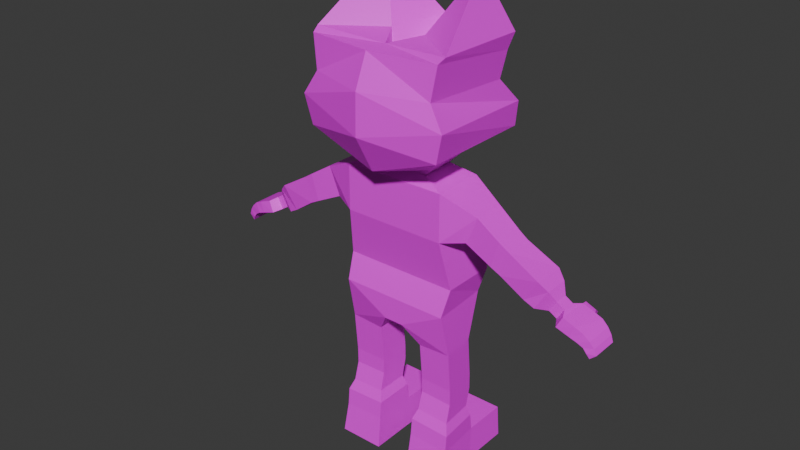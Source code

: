 # Source: untitled_2_.blend  (saved by Blender 4.2.66; exported with 4.5.12 LTS)
import bpy
from mathutils import Matrix  # noqa: F401  (used for matrix-valued properties, if any)

bpy.ops.wm.read_factory_settings(use_empty=True)
scene = bpy.context.scene
scene.name = 'Scene'

# ---- collections
col_collection = bpy.data.collections.new('Collection'); scene.collection.children.link(col_collection)

# ---- images (referenced by path relative to the original .blend; pixels are not part of the script)
import os
ASSET_DIR = os.environ.get("B2B_ASSET_DIR", "")  # directory of the original .blend (textures are referenced by path, not embedded)
HERE = os.path.dirname(os.path.abspath(__file__))  # packed textures are extracted next to this script under _unpacked/

def load_image(name, relpath, width, height, colorspace="sRGB"):
    """Load a texture the original file referenced (path relative to the .blend, or extracted next to this script)."""
    p = next((c for c in (os.path.join(HERE, relpath), os.path.join(ASSET_DIR, relpath)) if relpath and os.path.exists(c)), "")
    if p:
        img = bpy.data.images.load(p, check_existing=True)
        img.name = name
    else:  # same state as the original file: an image datablock whose file is absent (Cycles renders it pink)
        img = bpy.data.images.new(name, width, height)
        img.source = "FILE"
        img.filepath = "//" + (relpath or name)
    img.colorspace_settings.name = colorspace
    return img
img_imphenziapalette02_albedo_png = load_image('ImphenziaPalette02-Albedo.png', '(Copy) ImphenziaPalettes/ImphenziaPalette02-Albedo.png', 1024, 1024, 'sRGB')
img_imphenziapalette02_emission_png = load_image('ImphenziaPalette02-Emission.png', '(Copy) ImphenziaPalettes/ImphenziaPalette02-Emission.png', 1024, 1024, 'sRGB')

# ---- materials (node trees are filled in below, after node groups)
mat_material = bpy.data.materials.new('Material')
mat_material.alpha_threshold = 0.0
mat_material.use_transparent_shadow = False
mat_material.roughness = 0.5
mat_material.line_color = (0.0, 0.0, 0.0, 1.0)

# ---- material node trees
mat_material.use_nodes = True; mat_material.node_tree.nodes.clear()
_N = mat_material.node_tree.nodes; _L = mat_material.node_tree.links
n0 = _N.new('ShaderNodeOutputMaterial'); n0.name = 'Material Output'; n0.location = (300, 300)
n1 = _N.new('ShaderNodeBsdfPrincipled'); n1.name = 'Principled BSDF'; n1.location = (10, 300)
n1.inputs[3].default_value = 1.45
n2 = _N.new('ShaderNodeTexImage'); n2.name = 'Image Texture'; n2.location = (-312, 389)
n2.image = img_imphenziapalette02_albedo_png
n3 = _N.new('ShaderNodeTexImage'); n3.name = 'Image Texture.001'; n3.location = (-303, 93)
n3.image = img_imphenziapalette02_emission_png
_L.new(n1.outputs[0], n0.inputs[0])
_L.new(n2.outputs[0], n1.inputs[0])
_L.new(n3.outputs[0], n1.inputs[27])
n0.is_active_output = True

# ---- world
world_world = bpy.data.worlds.new('World'); scene.world = world_world
world_world.use_nodes = True; world_world.node_tree.nodes.clear()
_N = world_world.node_tree.nodes; _L = world_world.node_tree.links
n0 = _N.new('ShaderNodeOutputWorld'); n0.name = 'World Output'; n0.location = (300, 300)
n1 = _N.new('ShaderNodeBackground'); n1.name = 'Background'; n1.location = (10, 300)
n1.inputs[0].default_value = (0.05088, 0.05088, 0.05088, 1.0)
_L.new(n1.outputs[0], n0.inputs[0])
n0.is_active_output = True
world_world.color = (0.05088, 0.05088, 0.05088)
world_world.sun_shadow_jitter_overblur = 0.0

# ---- meshes
me_cube = bpy.data.meshes.new('Cube')
me_cube.from_pydata([(-0.2258, 0.1534, 0.6997), (-0.04539, 0.1147, 0.5905), (-0.2423, -0.1147, 0.6997), (-0.04247, -0.1147, 0.5905), (0.0, 0.1147, 0.5905), (0.0, -0.1147, 0.6997), (0.0, -0.1147, 0.5905), (0.0, 0.1534, 0.6997), (0.0, -0.0709, 0.8104), (-0.2536, -0.0709, 0.8104), (-0.2536, 0.1734, 0.8104), (0.0, 0.1734, 0.8104), (-0.1066, 0.07591, 0.497), (-0.1049, -0.07151, 0.4978), (-0.2511, -0.07151, 0.5054), (-0.2415, 0.07591, 0.5099), (-0.1068, 0.09296, 0.258), (-0.1052, -0.05445, 0.2589), (-0.2514, -0.05445, 0.254), (-0.2423, 0.09296, 0.2594), (-0.08783, 0.09363, 0.05575), (-0.0858, -0.1038, 0.05698), (-0.2706, -0.1038, 0.04875), (-0.2591, 0.09363, 0.05569), (-0.0829, 0.07532, -0.08542), (-0.08069, -0.1228, -0.08542), (-0.2814, -0.1228, -0.08542), (-0.269, 0.07532, -0.08542), (-0.2591, 0.2895, 0.05569), (-0.08783, 0.2895, 0.05575), (-0.269, 0.2895, -0.08542), (-0.0829, 0.2895, -0.08542), (0.0, -0.1147, 1.027), (-0.2258, -0.1147, 1.027), (-0.2258, 0.1485, 1.027), (0.0, 0.1485, 1.027), (0.0, -0.1147, 1.234), (-0.2258, -0.1147, 1.234), (-0.2258, 0.1147, 1.234), (0.0, 0.1147, 1.234), (-0.3214, -0.07247, 1.043), (-0.3214, 0.07247, 1.043), (-0.3711, -0.07247, 1.164), (-0.3711, 0.07247, 1.164), (-0.484, -0.07355, 0.9619), (-0.484, 0.05387, 0.9619), (-0.513, -0.07355, 1.073), (-0.513, 0.05387, 1.073), (-0.6269, -0.05622, 0.8694), (-0.6225, 0.05808, 0.8665), (-0.6818, -0.05189, 0.9566), (-0.6774, 0.06242, 0.9537), (-0.6755, -0.02828, 0.8653), (-0.6731, 0.03382, 0.8637), (-0.7053, -0.02593, 0.9127), (-0.7029, 0.03617, 0.9111), (-0.7085, -0.02753, 0.8446), (-0.7078, 0.03457, 0.8431), (-0.738, -0.02518, 0.892), (-0.7356, 0.03692, 0.8905), (-0.7297, -0.0657, 0.8349), (-0.7332, 0.0727, 0.8331), (-0.7537, -0.06055, 0.8824), (-0.7545, 0.07761, 0.8792), (-0.7891, -0.06511, 0.8153), (-0.7894, 0.0742, 0.8138), (-0.8079, -0.06171, 0.8623), (-0.8083, 0.07693, 0.8603), (-0.8708, -0.05115, 0.7489), (-0.8715, 0.06653, 0.7512), (-0.8965, -0.0476, 0.7707), (-0.8972, 0.06629, 0.7729), (-0.7384, 0.1229, 0.8074), (-0.7526, 0.14, 0.8407), (-0.7797, 0.1147, 0.7981), (-0.7907, 0.1315, 0.8322), (-0.8411, -0.05851, 0.8464), (-0.8684, -0.05456, 0.8215), (-0.8859, -0.05031, 0.7964), (-0.8594, -0.05751, 0.77), (-0.8451, -0.05832, 0.789), (-0.8197, -0.06339, 0.8042), (-0.8412, 0.07659, 0.8471), (-0.868, 0.07459, 0.8229), (-0.8859, 0.07143, 0.7985), (-0.8196, 0.07349, 0.8027), (-0.8446, 0.07081, 0.7893), (-0.8595, 0.0714, 0.7719), (-0.7988, 0.099, 0.8585), (-0.783, 0.09546, 0.812), (-0.7526, 0.1016, 0.8754), (-0.7338, 0.0944, 0.8344), (0.0, -0.07911, 1.27), (-0.1314, -0.07911, 1.27), (-0.1233, 0.07889, 1.27), (0.0, 0.07889, 1.27), (0.0, -0.2334, 1.302), (-0.2987, -0.2334, 1.412), (-0.2843, 0.276, 1.401), (0.0, 0.3016, 1.326), (0.0, -0.1545, 1.776), (-0.2983, -0.1894, 1.795), (-0.3101, 0.2089, 1.795), (0.0, 0.2087, 1.795), (-0.2878, 0.2863, 1.501), (0.0, 0.3653, 1.481), (0.0, -0.3225, 1.465), (-0.3295, -0.2425, 1.536), (-0.1646, -0.09789, 1.307), (-0.1591, 0.1336, 1.315), (0.0, 0.1336, 1.301), (0.0, -0.09789, 1.292), (-0.2755, 0.1735, 1.615), (0.0, -0.3184, 1.639), (0.0, 0.258, 1.639), (-0.2686, -0.2318, 1.636), (-0.2921, 0.1919, 1.729), (0.0, -0.2601, 1.777), (0.0, 0.2317, 1.777), (-0.2901, -0.2217, 1.776), (0.0, -0.1136, 1.636), (-0.07855, -0.02557, 1.792), (-0.2196, 0.1155, 2.034), (0.0, 0.2011, 1.809), (-0.08656, -0.09686, 0.1332), (-0.08858, 0.08351, 0.132), (-0.2588, 0.08351, 0.1325), (-0.2702, -0.09686, 0.1257), (-0.1049, 0.07203, 0.1783), (-0.2529, -0.07613, 0.1735), (-0.1033, -0.07613, 0.1793), (-0.2436, 0.07203, 0.1791), (-0.1067, 0.09193, 0.3251), (-0.2421, 0.09193, 0.3297), (-0.1051, -0.05549, 0.326), (-0.2513, -0.05549, 0.3246), (-0.4737, -0.07576, 1.099), (-0.4395, -0.07576, 0.9853), (-0.4737, 0.05608, 1.099), (-0.4395, 0.05608, 0.9853), (-0.5794, 0.0648, 0.8905), (-0.6421, 0.07837, 0.9892), (-0.5839, -0.06292, 0.8934), (-0.6466, -0.06904, 0.9922)], [], [(2, 5, 8, 9), (6, 5, 2, 3), (3, 2, 14, 13), (1, 4, 6, 3), (1, 0, 7, 4), (10, 9, 33, 34), (7, 0, 10, 11), (0, 2, 9, 10), (133, 132, 16, 19), (1, 3, 13, 12), (2, 0, 15, 14), (0, 1, 12, 15), (125, 124, 21, 20), (132, 134, 17, 16), (135, 133, 19, 18), (134, 135, 18, 17), (22, 23, 27, 26), (127, 126, 23, 22), (124, 127, 22, 21), (126, 125, 20, 23), (25, 26, 27, 24), (21, 22, 26, 25), (20, 24, 31, 29), (20, 21, 25, 24), (28, 29, 31, 30), (23, 20, 29, 28), (27, 23, 28, 30), (24, 27, 30, 31), (35, 34, 38, 39), (11, 10, 34, 35), (9, 8, 32, 33), (38, 37, 93, 94), (33, 32, 36, 37), (33, 37, 42, 40), (137, 136, 46, 44), (37, 38, 43, 42), (34, 33, 40, 41), (38, 34, 41, 43), (141, 140, 49, 51), (136, 138, 47, 46), (138, 139, 45, 47), (139, 137, 44, 45), (51, 49, 53, 55), (140, 142, 48, 49), (142, 143, 50, 48), (143, 141, 51, 50), (55, 53, 57, 59), (49, 48, 52, 53), (48, 50, 54, 52), (50, 51, 55, 54), (56, 58, 62, 60), (53, 52, 56, 57), (52, 54, 58, 56), (54, 55, 59, 58), (61, 60, 64, 65), (58, 59, 63, 62), (59, 57, 61, 63), (57, 56, 60, 61), (79, 78, 70, 68), (60, 62, 66, 64), (62, 63, 67, 66), (89, 88, 75, 74), (69, 68, 70, 71), (78, 84, 71, 70), (84, 87, 69, 71), (87, 79, 68, 69), (73, 72, 74, 75), (88, 90, 73, 75), (90, 91, 72, 73), (91, 89, 74, 72), (65, 64, 81, 85), (85, 81, 80, 86), (86, 80, 79, 87), (67, 65, 85, 82), (82, 85, 86, 83), (83, 86, 87, 84), (66, 67, 82, 76), (76, 82, 83, 77), (77, 83, 84, 78), (64, 66, 76, 81), (81, 76, 77, 80), (80, 77, 78, 79), (61, 65, 89, 91), (63, 61, 91, 90), (67, 63, 90, 88), (65, 67, 88, 89), (109, 108, 97, 98), (39, 38, 94, 95), (37, 36, 92, 93), (118, 116, 102, 103), (110, 109, 98, 99), (108, 111, 96, 97), (102, 101, 121, 122), (119, 117, 100, 101), (116, 119, 101, 102), (98, 97, 107, 104), (97, 96, 106, 107), (99, 98, 104, 105), (93, 92, 111, 108), (95, 94, 109, 110), (94, 93, 108, 109), (104, 107, 115, 112), (107, 106, 113, 115), (105, 104, 112, 114), (112, 115, 119, 116), (115, 113, 117, 119), (114, 112, 116, 118), (123, 122, 121, 120), (103, 102, 122, 123), (101, 100, 120, 121), (131, 128, 125, 126), (130, 129, 127, 124), (129, 131, 126, 127), (128, 130, 124, 125), (16, 17, 130, 128), (18, 19, 131, 129), (17, 18, 129, 130), (19, 16, 128, 131), (13, 14, 135, 134), (14, 15, 133, 135), (12, 13, 134, 132), (15, 12, 132, 133), (41, 40, 137, 139), (43, 41, 139, 138), (42, 43, 138, 136), (40, 42, 136, 137), (46, 47, 141, 143), (44, 46, 143, 142), (45, 44, 142, 140), (47, 45, 140, 141)])
_uv = me_cube.uv_layers.new(name='UVMap')
_uv.uv.foreach_set('vector', [0.9844, 0.7305, 0.9844, 0.7305, 0.9844, 0.7305, 0.9844, 0.7305, 0.5957, 0.3223, 0.5957, 0.3223, 0.5957, 0.3223, 0.5957, 0.3223, 0.5957, 0.3223, 0.5957, 0.3223, 0.5957, 0.3223, 0.5957, 0.3223, 0.5957, 0.3223, 0.5957, 0.3223, 0.5957, 0.3223, 0.5957, 0.3223, 0.5957, 0.3223, 0.5957, 0.3223, 0.5957, 0.3223, 0.5957, 0.3223, 0.8828, 0.6719, 0.8828, 0.6719, 0.8828, 0.6719, 0.8828, 0.6719, 0.9844, 0.7305, 0.9844, 0.7305, 0.9844, 0.7305, 0.9844, 0.7305, 0.9844, 0.7305, 0.9844, 0.7305, 0.9844, 0.7305, 0.9844, 0.7305, 0.5957, 0.3223, 0.5957, 0.3223, 0.5957, 0.3223, 0.5957, 0.3223, 0.5957, 0.3223, 0.5957, 0.3223, 0.5957, 0.3223, 0.5957, 0.3223, 0.5957, 0.3223, 0.5957, 0.3223, 0.5957, 0.3223, 0.5957, 0.3223, 0.5957, 0.3223, 0.5957, 0.3223, 0.5957, 0.3223, 0.5957, 0.3223, 0.9629, 0.4785, 0.9629, 0.4785, 0.9629, 0.4785, 0.9629, 0.4785, 0.5957, 0.3223, 0.5957, 0.3223, 0.5957, 0.3223, 0.5957, 0.3223, 0.5957, 0.3223, 0.5957, 0.3223, 0.5957, 0.3223, 0.5957, 0.3223, 0.5957, 0.3223, 0.5957, 0.3223, 0.5957, 0.3223, 0.5957, 0.3223, 0.9629, 0.4785, 0.9629, 0.4785, 0.9629, 0.4785, 0.9629, 0.4785, 0.9629, 0.4785, 0.9629, 0.4785, 0.9629, 0.4785, 0.9629, 0.4785, 0.9629, 0.4785, 0.9629, 0.4785, 0.9629, 0.4785, 0.9629, 0.4785, 0.9629, 0.4785, 0.9629, 0.4785, 0.9629, 0.4785, 0.9629, 0.4785, 0.9629, 0.4785, 0.9629, 0.4785, 0.9629, 0.4785, 0.9629, 0.4785, 0.9629, 0.4785, 0.9629, 0.4785, 0.9629, 0.4785, 0.9629, 0.4785, 0.9629, 0.4785, 0.9629, 0.4785, 0.9629, 0.4785, 0.9629, 0.4785, 0.9629, 0.4785, 0.9629, 0.4785, 0.9629, 0.4785, 0.9629, 0.4785, 0.9629, 0.4785, 0.9629, 0.4785, 0.9629, 0.4785, 0.9629, 0.4785, 0.9629, 0.4785, 0.9629, 0.4785, 0.9629, 0.4785, 0.9629, 0.4785, 0.9629, 0.4785, 0.9629, 0.4785, 0.9629, 0.4785, 0.9629, 0.4785, 0.9629, 0.4785, 0.9629, 0.4785, 0.9629, 0.4785, 0.9629, 0.4785, 0.8828, 0.6719, 0.8828, 0.6719, 0.8828, 0.6719, 0.8828, 0.6719, 0.8828, 0.6719, 0.8828, 0.6719, 0.8828, 0.6719, 0.8828, 0.6719, 0.8828, 0.6719, 0.8828, 0.6719, 0.8828, 0.6719, 0.8828, 0.6719, 0.8828, 0.6719, 0.8828, 0.6719, 0.8828, 0.6719, 0.8828, 0.6719, 0.8828, 0.6719, 0.8828, 0.6719, 0.8828, 0.6719, 0.8828, 0.6719, 0.8828, 0.6719, 0.8828, 0.6719, 0.8828, 0.6719, 0.8828, 0.6719, 0.8828, 0.6719, 0.8828, 0.6719, 0.8828, 0.6719, 0.8828, 0.6719, 0.8828, 0.6719, 0.8828, 0.6719, 0.8828, 0.6719, 0.8828, 0.6719, 0.8828, 0.6719, 0.8828, 0.6719, 0.8828, 0.6719, 0.8828, 0.6719, 0.8828, 0.6719, 0.8828, 0.6719, 0.8828, 0.6719, 0.8828, 0.6719, 0.8828, 0.6719, 0.8828, 0.6719, 0.8828, 0.6719, 0.8828, 0.6719, 0.8828, 0.6719, 0.8828, 0.6719, 0.8828, 0.6719, 0.8828, 0.6719, 0.8828, 0.6719, 0.8828, 0.6719, 0.8828, 0.6719, 0.8828, 0.6719, 0.8828, 0.6719, 0.8828, 0.6719, 0.8828, 0.6719, 0.8828, 0.6719, 0.8887, 0.6602, 0.8887, 0.6602, 0.8887, 0.6602, 0.8887, 0.6602, 0.8828, 0.6719, 0.8828, 0.6719, 0.8828, 0.6719, 0.8828, 0.6719, 0.8828, 0.6719, 0.8828, 0.6719, 0.8828, 0.6719, 0.8828, 0.6719, 0.8828, 0.6719, 0.8828, 0.6719, 0.8828, 0.6719, 0.8828, 0.6719, 0.8926, 0.6621, 0.8926, 0.6621, 0.8926, 0.6621, 0.8926, 0.6621, 0.8887, 0.6602, 0.8887, 0.6602, 0.8887, 0.6602, 0.8887, 0.6602, 0.8887, 0.6602, 0.8887, 0.6602, 0.8887, 0.6602, 0.8887, 0.6602, 0.8887, 0.6602, 0.8887, 0.6602, 0.8887, 0.6602, 0.8887, 0.6602, 0.7695, 0.5508, 0.7695, 0.5508, 0.7695, 0.5508, 0.7695, 0.5508, 0.8926, 0.6621, 0.8926, 0.6621, 0.8926, 0.6621, 0.8926, 0.6621, 0.8926, 0.6621, 0.8926, 0.6621, 0.8926, 0.6621, 0.8926, 0.6621, 0.8926, 0.6621, 0.8926, 0.6621, 0.8926, 0.6621, 0.8926, 0.6621, 0.7695, 0.5508, 0.7695, 0.5508, 0.7695, 0.5508, 0.7695, 0.5508, 0.7695, 0.5508, 0.7695, 0.5508, 0.7695, 0.5508, 0.7695, 0.5508, 0.7695, 0.5508, 0.7695, 0.5508, 0.7695, 0.5508, 0.7695, 0.5508, 0.7695, 0.5508, 0.7695, 0.5508, 0.7695, 0.5508, 0.7695, 0.5508, 0.7695, 0.5508, 0.7695, 0.5508, 0.7695, 0.5508, 0.7695, 0.5508, 0.7695, 0.5508, 0.7695, 0.5508, 0.7695, 0.5508, 0.7695, 0.5508, 0.7695, 0.5508, 0.7695, 0.5508, 0.7695, 0.5508, 0.7695, 0.5508, 0.7695, 0.5508, 0.7695, 0.5508, 0.7695, 0.5508, 0.7695, 0.5508, 0.7695, 0.5508, 0.7695, 0.5508, 0.7695, 0.5508, 0.7695, 0.5508, 0.7695, 0.5508, 0.7695, 0.5508, 0.7695, 0.5508, 0.7695, 0.5508, 0.7695, 0.5508, 0.7695, 0.5508, 0.7695, 0.5508, 0.7695, 0.5508, 0.7695, 0.5508, 0.7695, 0.5508, 0.7695, 0.5508, 0.7695, 0.5508, 0.7695, 0.5508, 0.7695, 0.5508, 0.7695, 0.5508, 0.7695, 0.5508, 0.7695, 0.5508, 0.7695, 0.5508, 0.7695, 0.5508, 0.7695, 0.5508, 0.7695, 0.5508, 0.7695, 0.5508, 0.7695, 0.5508, 0.7695, 0.5508, 0.7695, 0.5508, 0.7695, 0.5508, 0.7695, 0.5508, 0.7695, 0.5508, 0.7695, 0.5508, 0.7695, 0.5508, 0.7695, 0.5508, 0.7695, 0.5508, 0.7695, 0.5508, 0.7695, 0.5508, 0.7695, 0.5508, 0.7695, 0.5508, 0.7695, 0.5508, 0.7695, 0.5508, 0.7695, 0.5508, 0.7695, 0.5508, 0.7695, 0.5508, 0.7695, 0.5508, 0.7695, 0.5508, 0.7695, 0.5508, 0.7695, 0.5508, 0.7695, 0.5508, 0.7695, 0.5508, 0.7695, 0.5508, 0.7695, 0.5508, 0.7695, 0.5508, 0.7695, 0.5508, 0.7695, 0.5508, 0.7695, 0.5508, 0.7695, 0.5508, 0.7695, 0.5508, 0.7695, 0.5508, 0.7695, 0.5508, 0.7695, 0.5508, 0.7695, 0.5508, 0.7695, 0.5508, 0.7695, 0.5508, 0.7695, 0.5508, 0.7695, 0.5508, 0.7695, 0.5508, 0.7695, 0.5508, 0.7695, 0.5508, 0.7695, 0.5508, 0.7695, 0.5508, 0.7695, 0.5508, 0.7695, 0.5508, 0.7695, 0.5508, 0.7695, 0.5508, 0.7695, 0.5508, 0.7695, 0.5508, 0.7695, 0.5508, 0.7695, 0.5508, 0.7695, 0.5508, 0.7695, 0.5508, 0.7695, 0.5508, 0.7695, 0.5508, 0.7695, 0.5508, 0.7695, 0.5508, 0.7695, 0.5508, 0.7695, 0.5508, 0.7695, 0.5508, 0.7695, 0.5508, 0.7695, 0.5508, 0.7695, 0.5508, 0.7695, 0.5508, 0.7695, 0.5508, 0.7695, 0.5508, 0.7695, 0.5508, 0.7695, 0.5508, 0.7695, 0.5508, 0.7695, 0.5508, 0.7695, 0.5508, 0.8828, 0.6719, 0.8828, 0.6719, 0.8828, 0.6719, 0.8828, 0.6719, 0.8828, 0.6719, 0.8828, 0.6719, 0.8828, 0.6719, 0.8828, 0.6719, 0.7695, 0.5508, 0.7695, 0.5508, 0.7695, 0.5508, 0.7695, 0.5508, 0.7695, 0.5508, 0.7695, 0.5508, 0.7695, 0.5508, 0.7695, 0.5508, 0.7695, 0.5508, 0.7695, 0.5508, 0.7695, 0.5508, 0.7695, 0.5508, 0.7695, 0.5508, 0.7695, 0.5508, 0.7695, 0.5508, 0.7695, 0.5508, 0.7695, 0.5508, 0.7695, 0.5508, 0.7695, 0.5508, 0.7695, 0.5508, 0.7695, 0.5508, 0.7695, 0.5508, 0.7695, 0.5508, 0.7695, 0.5508, 0.7695, 0.5508, 0.7695, 0.5508, 0.7695, 0.5508, 0.7695, 0.5508, 0.7695, 0.5508, 0.7695, 0.5508, 0.7695, 0.5508, 0.7695, 0.5508, 0.7695, 0.5508, 0.7695, 0.5508, 0.7695, 0.5508, 0.7695, 0.5508, 0.7695, 0.5508, 0.7695, 0.5508, 0.7695, 0.5508, 0.7695, 0.5508, 0.7695, 0.5508, 0.7695, 0.5508, 0.7695, 0.5508, 0.7695, 0.5508, 0.7695, 0.5508, 0.7695, 0.5508, 0.7695, 0.5508, 0.7695, 0.5508, 0.7695, 0.5508, 0.7695, 0.5508, 0.7695, 0.5508, 0.7695, 0.5508, 0.7695, 0.5508, 0.7695, 0.5508, 0.7695, 0.5508, 0.7695, 0.5508, 0.7695, 0.5508, 0.7695, 0.5508, 0.7695, 0.5508, 0.7695, 0.5508, 0.7695, 0.5508, 0.7695, 0.5508, 0.7695, 0.5508, 0.7695, 0.5508, 0.7695, 0.5508, 0.7695, 0.5508, 0.7695, 0.5508, 0.7695, 0.5508, 0.7695, 0.5508, 0.7695, 0.5508, 0.7695, 0.5508, 0.7695, 0.5508, 0.7695, 0.5508, 0.7695, 0.5508, 0.7695, 0.5508, 0.7695, 0.5508, 0.7695, 0.5508, 0.7695, 0.5508, 0.7695, 0.5508, 0.7695, 0.5508, 0.7695, 0.5508, 0.7695, 0.5508, 0.7695, 0.5508, 0.7695, 0.5508, 0.9629, 0.4785, 0.9629, 0.4785, 0.9629, 0.4785, 0.9629, 0.4785, 0.9629, 0.4785, 0.9629, 0.4785, 0.9629, 0.4785, 0.9629, 0.4785, 0.9629, 0.4785, 0.9629, 0.4785, 0.9629, 0.4785, 0.9629, 0.4785, 0.9629, 0.4785, 0.9629, 0.4785, 0.9629, 0.4785, 0.9629, 0.4785, 0.5957, 0.3223, 0.5957, 0.3223, 0.5957, 0.3223, 0.5957, 0.3223, 0.5957, 0.3223, 0.5957, 0.3223, 0.5957, 0.3223, 0.5957, 0.3223, 0.5957, 0.3223, 0.5957, 0.3223, 0.5957, 0.3223, 0.5957, 0.3223, 0.5957, 0.3223, 0.5957, 0.3223, 0.5957, 0.3223, 0.5957, 0.3223, 0.5957, 0.3223, 0.5957, 0.3223, 0.5957, 0.3223, 0.5957, 0.3223, 0.5957, 0.3223, 0.5957, 0.3223, 0.5957, 0.3223, 0.5957, 0.3223, 0.5957, 0.3223, 0.5957, 0.3223, 0.5957, 0.3223, 0.5957, 0.3223, 0.5957, 0.3223, 0.5957, 0.3223, 0.5957, 0.3223, 0.5957, 0.3223, 0.8828, 0.6719, 0.8828, 0.6719, 0.8828, 0.6719, 0.8828, 0.6719, 0.8828, 0.6719, 0.8828, 0.6719, 0.8828, 0.6719, 0.8828, 0.6719, 0.8828, 0.6719, 0.8828, 0.6719, 0.8828, 0.6719, 0.8828, 0.6719, 0.8828, 0.6719, 0.8828, 0.6719, 0.8828, 0.6719, 0.8828, 0.6719, 0.8828, 0.6719, 0.8828, 0.6719, 0.8828, 0.6719, 0.8828, 0.6719, 0.8828, 0.6719, 0.8828, 0.6719, 0.8828, 0.6719, 0.8828, 0.6719, 0.8828, 0.6719, 0.8828, 0.6719, 0.8828, 0.6719, 0.8828, 0.6719, 0.8828, 0.6719, 0.8828, 0.6719, 0.8828, 0.6719, 0.8828, 0.6719])
me_cube.materials.append(mat_material)
me_cube.use_mirror_vertex_groups = False
me_cube.update()
arm_armature = bpy.data.armatures.new('Armature')  # bones are not reproduced

# ---- objects
ob_cube = bpy.data.objects.new('Cube', me_cube)
ob_armature = bpy.data.objects.new('Armature', arm_armature)

# ---- transforms, parenting, visibility, modifiers, constraints
ob_cube.parent = ob_armature
ob_cube.location = (0.0, 9.466e-09, 0.0)
ob_cube.scale = (0.9094, 0.9094, 0.9094)
ob_cube.lock_rotations_4d = False
ob_cube.empty_display_type = 'ARROWS'
ob_cube.lineart.crease_threshold = 0.0
_vg = ob_cube.vertex_groups.new(name='Pelvis')
for _i, _w in zip([0, 1, 2, 3, 4, 5, 6, 7, 8, 9, 10, 11, 12, 13, 15, 32, 34, 35], [0.2219, 0.6656, 0.1015, 0.7072, 0.7269, 0.8657, 0.8182, 0.7029, 0.8607, 0.1515, 0.33, 0.4904, 0.09944, 0.07272, 0.004863, 0.0921, 0.05233, 0.07666]): _vg.add([_i], _w, 'REPLACE')
_vg = ob_cube.vertex_groups.new(name='Spine1')
for _i, _w in zip([0, 1, 2, 4, 7, 9, 10, 11, 33, 34, 35, 39, 95, 110], [0.1487, 0.0271, 0.08248, 0.033, 0.176, 0.3859, 0.3457, 0.4427, 0.02585, 0.1151, 0.6841, 0.1244, 0.0568, 0.00792]): _vg.add([_i], _w, 'REPLACE')
_vg = ob_cube.vertex_groups.new(name='Spine2')
for _i, _w in zip([8, 32, 33, 35, 36, 37, 39, 92, 93, 94, 95, 96, 99, 105, 108, 109, 110, 111], [0.07029, 0.7898, 0.06704, 0.06927, 0.6827, 0.02853, 0.4625, 0.2692, 0.07172, 0.08097, 0.2113, 0.05358, 0.05158, 0.0003307, 0.0379, 0.04289, 0.1086, 0.1387]): _vg.add([_i], _w, 'REPLACE')
_vg = ob_cube.vertex_groups.new(name='Head')
for _i, _w in zip([35, 36, 37, 38, 39, 92, 93, 94, 95, 96, 97, 98, 99, 100, 101, 102, 103, 104, 105, 106, 107, 108, 109, 110, 111, 112, 113, 114, 115, 116, 117, 118, 119, 120, 121, 122, 123], [0.0197, 0.2357, 0.05641, 0.06892, 0.2298, 0.6588, 0.3334, 0.2811, 0.5477, 0.8657, 0.874, 0.8571, 0.8449, 0.989, 0.9826, 0.9822, 0.9863, 0.9119, 0.9156, 0.9355, 0.932, 0.6511, 0.6695, 0.7084, 0.7821, 0.9563, 0.9679, 0.965, 0.9636, 0.9762, 0.9831, 0.9839, 0.9807, 0.9939, 0.9914, 0.9907, 0.9868]): _vg.add([_i], _w, 'REPLACE')
_vg = ob_cube.vertex_groups.new(name='Shoulder.L')
for _i, _w in zip([0, 2, 9, 10, 32, 33, 34, 35, 36, 37, 38, 39, 40, 41, 42, 43, 92, 93, 94, 95, 96, 97, 98, 99, 104, 105, 106, 107, 108, 109, 110, 111, 112, 115], [0.03589, 0.01008, 0.1416, 0.106, 0.07042, 0.6813, 0.6176, 0.1035, 0.06471, 0.7848, 0.7573, 0.1551, 0.07488, 0.1159, 0.08548, 0.103, 0.06738, 0.5541, 0.5787, 0.1658, 0.07499, 0.09991, 0.112, 0.08284, 0.06818, 0.04737, 0.02935, 0.05344, 0.2827, 0.2555, 0.1412, 0.07385, 0.01706, 0.006022]): _vg.add([_i], _w, 'REPLACE')
_vg = ob_cube.vertex_groups.new(name='Upperarm.L')
for _i, _w in zip([9, 10, 33, 34, 37, 38, 40, 41, 42, 43, 44, 45, 46, 47, 93, 94, 136, 137, 138, 139], [0.01414, 0.002438, 0.1528, 0.1529, 0.104, 0.1216, 0.8562, 0.7695, 0.8449, 0.8382, 0.007506, 0.02723, 0.1136, 0.1813, 0.01522, 0.01266, 0.4589, 0.1019, 0.6552, 0.1445]): _vg.add([_i], _w, 'REPLACE')
_vg = ob_cube.vertex_groups.new(name='Lowerarm.L')
for _i, _w in zip([40, 41, 42, 43, 44, 45, 46, 47, 48, 49, 50, 51, 52, 53, 54, 55, 57, 59, 136, 137, 138, 139, 140, 141, 142, 143], [0.05199, 0.07793, 0.05735, 0.03147, 0.9632, 0.9476, 0.8805, 0.8074, 0.7769, 0.7549, 0.7821, 0.7629, 0.1161, 0.1365, 0.1118, 0.1274, 0.002425, 0.001601, 0.5326, 0.8884, 0.3245, 0.8357, 0.9263, 0.9115, 0.942, 0.9358]): _vg.add([_i], _w, 'REPLACE')
_vg = ob_cube.vertex_groups.new(name='Hand.L')
for _i, _w in zip([48, 49, 50, 51, 52, 53, 54, 55, 56, 57, 58, 59, 60, 61, 62, 63, 64, 65, 66, 67, 68, 69, 70, 71, 72, 73, 74, 75, 76, 77, 78, 79, 80, 81, 82, 83, 84, 85, 86, 87, 88, 89, 90, 91, 140, 141, 142, 143], [0.2217, 0.2436, 0.2146, 0.2307, 0.8836, 0.8632, 0.8877, 0.8716, 0.9761, 0.9737, 0.9833, 0.974, 0.9907, 0.9871, 0.9922, 0.9858, 0.9977, 0.9955, 0.9979, 0.9955, 0.9996, 0.9992, 0.9997, 0.9993, 0.9916, 0.9921, 0.9933, 0.9932, 0.9991, 0.9996, 0.9997, 0.9996, 0.9994, 0.999, 0.9979, 0.9989, 0.9992, 0.9979, 0.9988, 0.9991, 0.9941, 0.994, 0.9887, 0.9895, 0.06984, 0.06923, 0.05401, 0.05394]): _vg.add([_i], _w, 'REPLACE')
_vg = ob_cube.vertex_groups.new(name='Shoulder.R')
_vg = ob_cube.vertex_groups.new(name='Upperarm.R')
_vg = ob_cube.vertex_groups.new(name='Lowerarm.R')
_vg = ob_cube.vertex_groups.new(name='Hand.R')
_vg = ob_cube.vertex_groups.new(name='Upperleg.L')
for _i, _w in zip([0, 1, 2, 3, 4, 5, 6, 7, 8, 9, 10, 11, 12, 13, 14, 15, 16, 17, 18, 19, 33, 126, 128, 129, 130, 131, 132, 133, 134, 135], [0.5701, 0.285, 0.7732, 0.2719, 0.222, 0.09652, 0.1678, 0.1038, 0.01022, 0.2725, 0.1842, 0.01169, 0.8791, 0.916, 0.9654, 0.9439, 0.2287, 0.2039, 0.2176, 0.2524, 0.0009087, 0.004278, 0.05394, 0.05087, 0.03649, 0.06082, 0.8413, 0.8277, 0.8364, 0.8063]): _vg.add([_i], _w, 'REPLACE')
_vg = ob_cube.vertex_groups.new(name='Lowerleg.L')
for _i, _w in zip([16, 17, 18, 19, 20, 21, 22, 23, 24, 25, 26, 27, 28, 29, 124, 125, 126, 127, 128, 129, 130, 131, 132, 133, 134, 135], [0.7484, 0.7881, 0.7704, 0.7229, 0.1884, 0.8781, 0.869, 0.1738, 0.0547, 0.5167, 0.5195, 0.05285, 0.01752, 0.01624, 0.9333, 0.7151, 0.6958, 0.9241, 0.8535, 0.9182, 0.9326, 0.8403, 0.1471, 0.1629, 0.1555, 0.1877]): _vg.add([_i], _w, 'REPLACE')
_vg = ob_cube.vertex_groups.new(name='Foot.L')
for _i, _w in zip([20, 21, 22, 23, 24, 25, 26, 27, 28, 29, 30, 31, 124, 125, 126, 127, 128, 129, 131], [0.8065, 0.1173, 0.1258, 0.8206, 0.9447, 0.4827, 0.4797, 0.9465, 0.9652, 0.966, 0.9858, 0.9881, 0.04718, 0.2614, 0.277, 0.0549, 0.09209, 0.01137, 0.09857]): _vg.add([_i], _w, 'REPLACE')
_vg = ob_cube.vertex_groups.new(name='Upperleg.R')
_vg = ob_cube.vertex_groups.new(name='Lowerleg.R')
_vg = ob_cube.vertex_groups.new(name='Foot.R')
_m = ob_cube.modifiers.new('Mirror', 'MIRROR')
_m.use_clip = True
_m = ob_cube.modifiers.new('Armature', 'ARMATURE')
_m.object = ob_armature
ob_armature.location = (0.0, 0.0, 0.0)
ob_armature.show_in_front = True

# ---- collection membership
col_collection.objects.link(ob_cube)
col_collection.objects.link(ob_armature)

# ---- scene / render settings (as saved in the file)
scene.camera = ob_cube
scene.frame_start = 1; scene.frame_end = 16; scene.frame_set(12)
scene.render.engine = 'BLENDER_EEVEE_NEXT'
bpy.context.view_layer.update()

# ---- added for rendering (the .blend has no active camera and no usable light): camera, sun
cam_auto = bpy.data.cameras.new('AutoCamera')
cam_auto.lens = 50.0
cam_auto.sensor_width = 36.0
cam_auto.clip_end = 1000.0
ob_auto_camera = bpy.data.objects.new('AutoCamera', cam_auto)
scene.collection.objects.link(ob_auto_camera)
ob_auto_camera.location = (2.26314, -2.78199, 2.73385)
ob_auto_camera.rotation_euler = (1.09748, -7.21219e-08, 0.694738)
scene.camera = ob_auto_camera
light_auto_sun = bpy.data.lights.new('AutoSun', 'SUN')
light_auto_sun.energy = 3.0
light_auto_sun.angle = 0.0523599
ob_auto_sun = bpy.data.objects.new('AutoSun', light_auto_sun)
scene.collection.objects.link(ob_auto_sun)
ob_auto_sun.rotation_euler = (0.872665, 0.174533, 0.523599)
bpy.context.view_layer.update()

